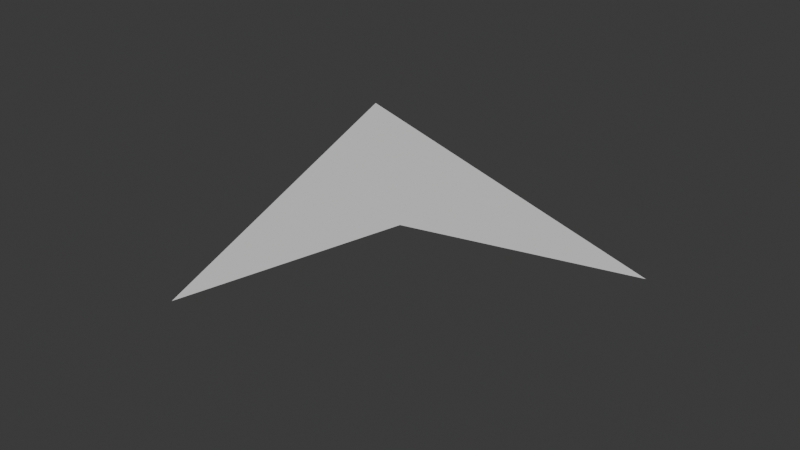 # Source: Cursor.blend  (saved by Blender 4.3.34; exported with 4.5.12 LTS)
import bpy
from mathutils import Matrix  # noqa: F401  (used for matrix-valued properties, if any)

bpy.ops.wm.read_factory_settings(use_empty=True)
scene = bpy.context.scene
scene.name = 'Scene'

# ---- collections
col_collection = bpy.data.collections.new('Collection'); scene.collection.children.link(col_collection)

# ---- world
world_world = bpy.data.worlds.new('World'); scene.world = world_world
world_world.use_nodes = True; world_world.node_tree.nodes.clear()
_N = world_world.node_tree.nodes; _L = world_world.node_tree.links
n0 = _N.new('ShaderNodeOutputWorld'); n0.name = 'World Output'; n0.location = (300, 300)
n1 = _N.new('ShaderNodeBackground'); n1.name = 'Background'; n1.location = (10, 300)
n1.inputs[0].default_value = (0.05088, 0.05088, 0.05088, 1.0)
_L.new(n1.outputs[0], n0.inputs[0])
n0.is_active_output = True
world_world.color = (0.05088, 0.05088, 0.05088)
world_world.sun_shadow_jitter_overblur = 0.0

# ---- meshes
me_plane = bpy.data.meshes.new('Plane')
me_plane.from_pydata([(0.0, 1.875, 8.196e-08), (2.0, 1.125, 1.639e-08), (0.75, -0.125, -9.289e-08), (1.0, 0.875, -5.464e-09)], [], [(2, 3, 0), (3, 1, 0)])
_uv = me_plane.uv_layers.new(name='UVMap')
_uv.uv.foreach_set('vector', [0.0, 0.0, 0.0, 0.0, 0.0, 0.0, 0.0, 0.0, 0.0, 0.0, 0.0, 0.0])
me_plane.update()

# ---- objects
ob_plane = bpy.data.objects.new('Plane', me_plane)

# ---- transforms, parenting, visibility, modifiers, constraints
ob_plane.location = (0.0, 0.0, 0.0)

# ---- collection membership
col_collection.objects.link(ob_plane)

# ---- scene / render settings (as saved in the file)
scene.frame_start = 1; scene.frame_end = 250; scene.frame_set(1)
scene.render.engine = 'BLENDER_EEVEE_NEXT'
bpy.context.view_layer.update()

# ---- added for rendering (the .blend has no active camera and no usable light): camera, sun
cam_auto = bpy.data.cameras.new('AutoCamera')
cam_auto.lens = 50.0
cam_auto.sensor_width = 36.0
cam_auto.clip_end = 1000.0
ob_auto_camera = bpy.data.objects.new('AutoCamera', cam_auto)
scene.collection.objects.link(ob_auto_camera)
ob_auto_camera.location = (3.61693, -2.26532, 2.09354)
ob_auto_camera.rotation_euler = (1.09748, -7.21219e-08, 0.694738)
scene.camera = ob_auto_camera
light_auto_sun = bpy.data.lights.new('AutoSun', 'SUN')
light_auto_sun.energy = 3.0
light_auto_sun.angle = 0.0523599
ob_auto_sun = bpy.data.objects.new('AutoSun', light_auto_sun)
scene.collection.objects.link(ob_auto_sun)
ob_auto_sun.rotation_euler = (0.872665, 0.174533, 0.523599)
bpy.context.view_layer.update()
